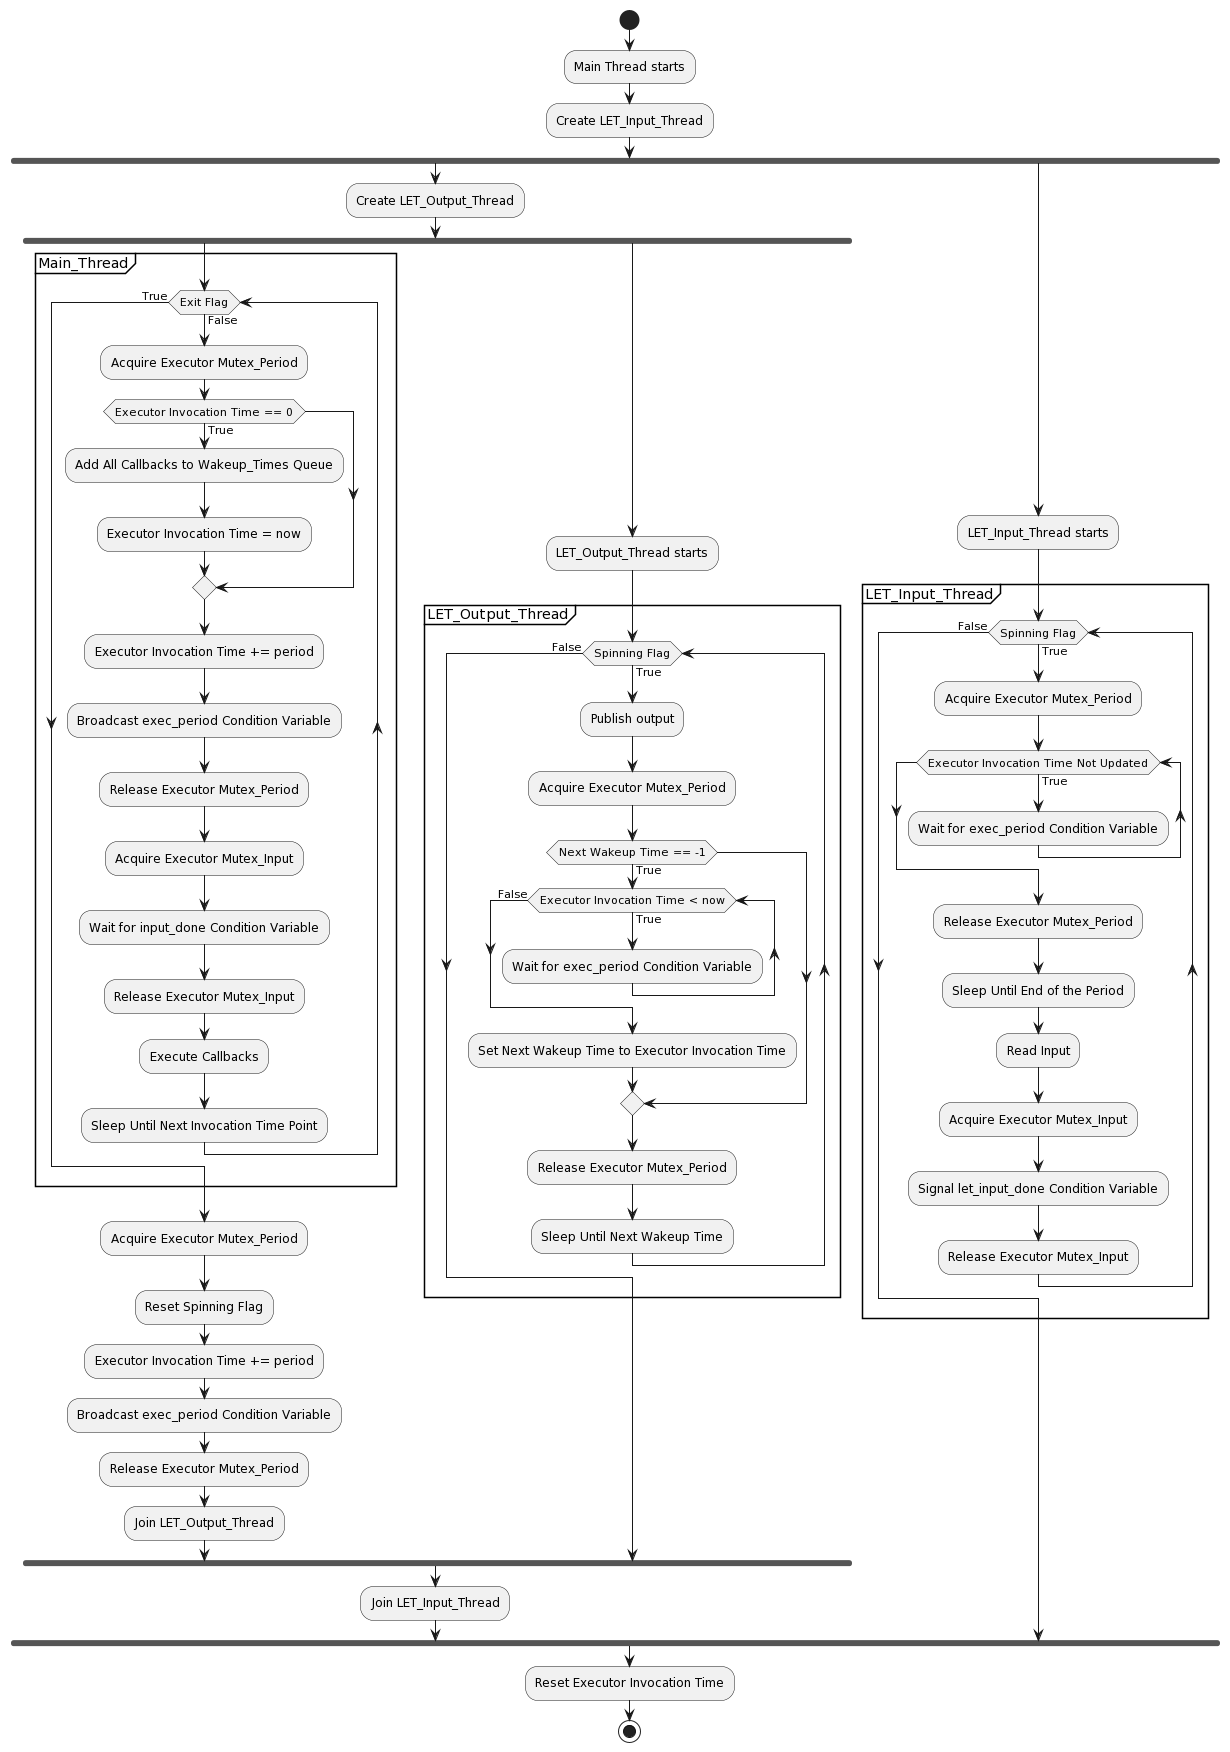

The diagram above was rendered by PlantUML. Its source (embedded in the PNG):
@startuml
start

:Main Thread starts;
:Create LET_Input_Thread;
fork
  :Create LET_Output_Thread;
  fork
    partition Main_Thread {
    while (Exit Flag) is (False)
      :Acquire Executor Mutex_Period;
      if (Executor Invocation Time == 0) then (True)
        :Add All Callbacks to Wakeup_Times Queue;
        :Executor Invocation Time = now;
      endif
      :Executor Invocation Time += period;
      :Broadcast exec_period Condition Variable;
      :Release Executor Mutex_Period;
      :Acquire Executor Mutex_Input;
      :Wait for input_done Condition Variable;
      :Release Executor Mutex_Input;
      :Execute Callbacks;
      :Sleep Until Next Invocation Time Point;
    endwhile (True)
    }
    :Acquire Executor Mutex_Period;
    :Reset Spinning Flag;
    :Executor Invocation Time += period;
    :Broadcast exec_period Condition Variable;
    :Release Executor Mutex_Period;
    :Join LET_Output_Thread;
  fork again
  :LET_Output_Thread starts;
  partition LET_Output_Thread {
    while (Spinning Flag) is (True)
      :Publish output;
      :Acquire Executor Mutex_Period;
      if (Next Wakeup Time == -1) then (True)
        while (Executor Invocation Time < now) is (True)
          :Wait for exec_period Condition Variable;
        endwhile (False)
        :Set Next Wakeup Time to Executor Invocation Time;
      endif
      :Release Executor Mutex_Period;
      :Sleep Until Next Wakeup Time;
    endwhile (False)
  }
  end fork
  :Join LET_Input_Thread;
fork again
  :LET_Input_Thread starts;
  partition LET_Input_Thread {
    while (Spinning Flag) is (True)
      :Acquire Executor Mutex_Period;
      while (Executor Invocation Time Not Updated) is (True)
        :Wait for exec_period Condition Variable;
      endwhile
      :Release Executor Mutex_Period;
      :Sleep Until End of the Period;
      :Read Input;
      :Acquire Executor Mutex_Input;
      :Signal let_input_done Condition Variable;
      :Release Executor Mutex_Input;
    endwhile (False)
  }
end fork
:Reset Executor Invocation Time;
stop
@enduml